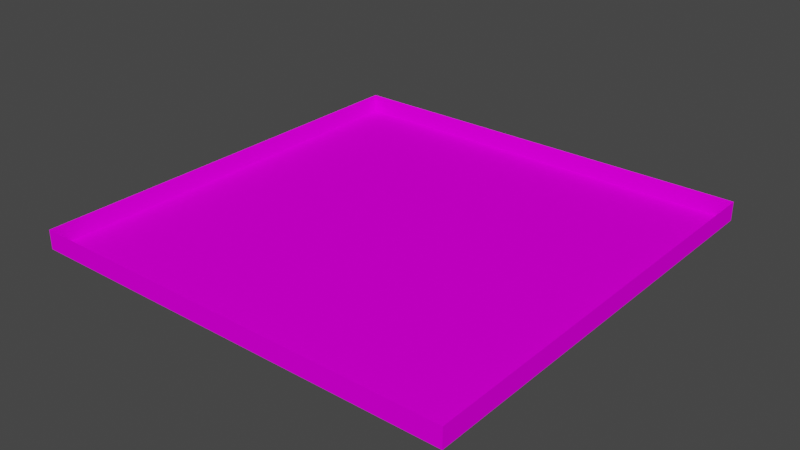 # Source: ground.blend  (saved by Blender 3.3.6; exported with 4.5.12 LTS)
import bpy
from mathutils import Matrix  # noqa: F401  (used for matrix-valued properties, if any)

bpy.ops.wm.read_factory_settings(use_empty=True)
scene = bpy.context.scene
scene.name = 'Scene'

# ---- collections
col_collection = bpy.data.collections.new('Collection'); scene.collection.children.link(col_collection)

# ---- images (referenced by path relative to the original .blend; pixels are not part of the script)
import os
ASSET_DIR = os.environ.get("B2B_ASSET_DIR", "")  # directory of the original .blend (textures are referenced by path, not embedded)
HERE = os.path.dirname(os.path.abspath(__file__))  # packed textures are extracted next to this script under _unpacked/

def load_image(name, relpath, width, height, colorspace="sRGB"):
    """Load a texture the original file referenced (path relative to the .blend, or extracted next to this script)."""
    p = next((c for c in (os.path.join(HERE, relpath), os.path.join(ASSET_DIR, relpath)) if relpath and os.path.exists(c)), "")
    if p:
        img = bpy.data.images.load(p, check_existing=True)
        img.name = name
    else:  # same state as the original file: an image datablock whose file is absent (Cycles renders it pink)
        img = bpy.data.images.new(name, width, height)
        img.source = "FILE"
        img.filepath = "//" + (relpath or name)
    img.colorspace_settings.name = colorspace
    return img
img_ground_1_png_png = load_image('ground-1.png.png', 'ground-1.png.png', 1024, 1024, 'sRGB')

# ---- materials (node trees are filled in below, after node groups)
mat_material_001 = bpy.data.materials.new('Material.001')
mat_material_001.use_transparent_shadow = False

# ---- material node trees
mat_material_001.use_nodes = True; mat_material_001.node_tree.nodes.clear()
_N = mat_material_001.node_tree.nodes; _L = mat_material_001.node_tree.links
n0 = _N.new('ShaderNodeOutputMaterial'); n0.name = 'Material Output'; n0.location = (300, 300)
n1 = _N.new('ShaderNodeTexImage'); n1.name = 'Image Texture'; n1.location = (-375, 197)
n1.image = img_ground_1_png_png
n1.interpolation = 'Closest'
n2 = _N.new('ShaderNodeBsdfPrincipled'); n2.name = 'Principled BSDF'; n2.location = (-53, 307)
n2.distribution = 'GGX'
n2.subsurface_method = 'RANDOM_WALK_SKIN'
n2.inputs[2].default_value = 1.0
n2.inputs[3].default_value = 1.45
n2.inputs[13].default_value = 0.0
n2.inputs[27].default_value = (0.0, 0.0, 0.0, 1.0)
n2.inputs[28].default_value = 1.0
_L.new(n2.outputs[0], n0.inputs[0])
_L.new(n1.outputs[0], n2.inputs[0])
n0.is_active_output = True

# ---- world
world_world = bpy.data.worlds.new('World'); scene.world = world_world
world_world.use_nodes = True; world_world.node_tree.nodes.clear()
_N = world_world.node_tree.nodes; _L = world_world.node_tree.links
n0 = _N.new('ShaderNodeOutputWorld'); n0.name = 'World Output'; n0.location = (300, 300)
n1 = _N.new('ShaderNodeBackground'); n1.name = 'Background'; n1.location = (10, 300)
n1.inputs[0].default_value = (0.05088, 0.05088, 0.05088, 1.0)
_L.new(n1.outputs[0], n0.inputs[0])
n0.is_active_output = True
world_world.color = (0.05088, 0.05088, 0.05088)
world_world.use_sun_shadow = False
world_world.sun_shadow_jitter_overblur = 0.0

# ---- meshes
me_plane = bpy.data.meshes.new('Plane')
me_plane.from_pydata([(-4.655, -4.655, 0.0), (4.655, -4.655, 0.0), (-4.655, 4.655, 0.0), (4.655, 4.655, 0.0), (-4.655, 4.655, 0.4118), (-4.655, -4.655, 0.4118), (4.655, -4.655, 0.4118), (4.655, 4.655, 0.4118)], [], [(0, 2, 3, 1), (2, 0, 5, 4), (3, 2, 4, 7), (0, 1, 6, 5), (1, 3, 7, 6)])
_uv = me_plane.uv_layers.new(name='UVMap')
_uv.uv.foreach_set('vector', [-5.946, -5.946, -5.946, 6.946, 6.946, 6.946, 6.946, -5.946, -5.946, 6.946, -5.946, -5.946, -5.946, -5.946, -5.946, 6.946, 6.946, 6.946, -5.946, 6.946, -5.946, 6.946, 6.946, 6.946, -5.946, -5.946, 6.946, -5.946, 6.946, -5.946, -5.946, -5.946, 6.946, -5.946, 6.946, 6.946, 6.946, 6.946, 6.946, -5.946])
me_plane.materials.append(mat_material_001)
me_plane.update()

# ---- objects
ob_plane = bpy.data.objects.new('Plane', me_plane)

# ---- transforms, parenting, visibility, modifiers, constraints
ob_plane.location = (0.0, 0.0, 0.0)
ob_plane.scale = (132.9, 132.9, 132.9)

# ---- collection membership
col_collection.objects.link(ob_plane)

# ---- scene / render settings (as saved in the file)
scene.frame_start = 1; scene.frame_end = 250; scene.frame_set(1)
scene.render.engine = 'BLENDER_EEVEE_NEXT'
scene.cycles.sampling_pattern = 'TABULATED_SOBOL'
scene.cycles.use_light_tree = False
scene.view_settings.view_transform = 'Filmic'
bpy.context.view_layer.update()

# ---- added for rendering (the .blend has no active camera and no usable light): camera, sun
cam_auto = bpy.data.cameras.new('AutoCamera')
cam_auto.lens = 50.0
cam_auto.sensor_width = 36.0
cam_auto.clip_end = 28430.2
ob_auto_camera = bpy.data.objects.new('AutoCamera', cam_auto)
scene.collection.objects.link(ob_auto_camera)
ob_auto_camera.location = (1619.96, -1943.95, 1323.33)
ob_auto_camera.rotation_euler = (1.09748, -7.21219e-08, 0.694738)
scene.camera = ob_auto_camera
light_auto_sun = bpy.data.lights.new('AutoSun', 'SUN')
light_auto_sun.energy = 3.0
light_auto_sun.angle = 0.0523599
ob_auto_sun = bpy.data.objects.new('AutoSun', light_auto_sun)
scene.collection.objects.link(ob_auto_sun)
ob_auto_sun.rotation_euler = (0.872665, 0.174533, 0.523599)
bpy.context.view_layer.update()
